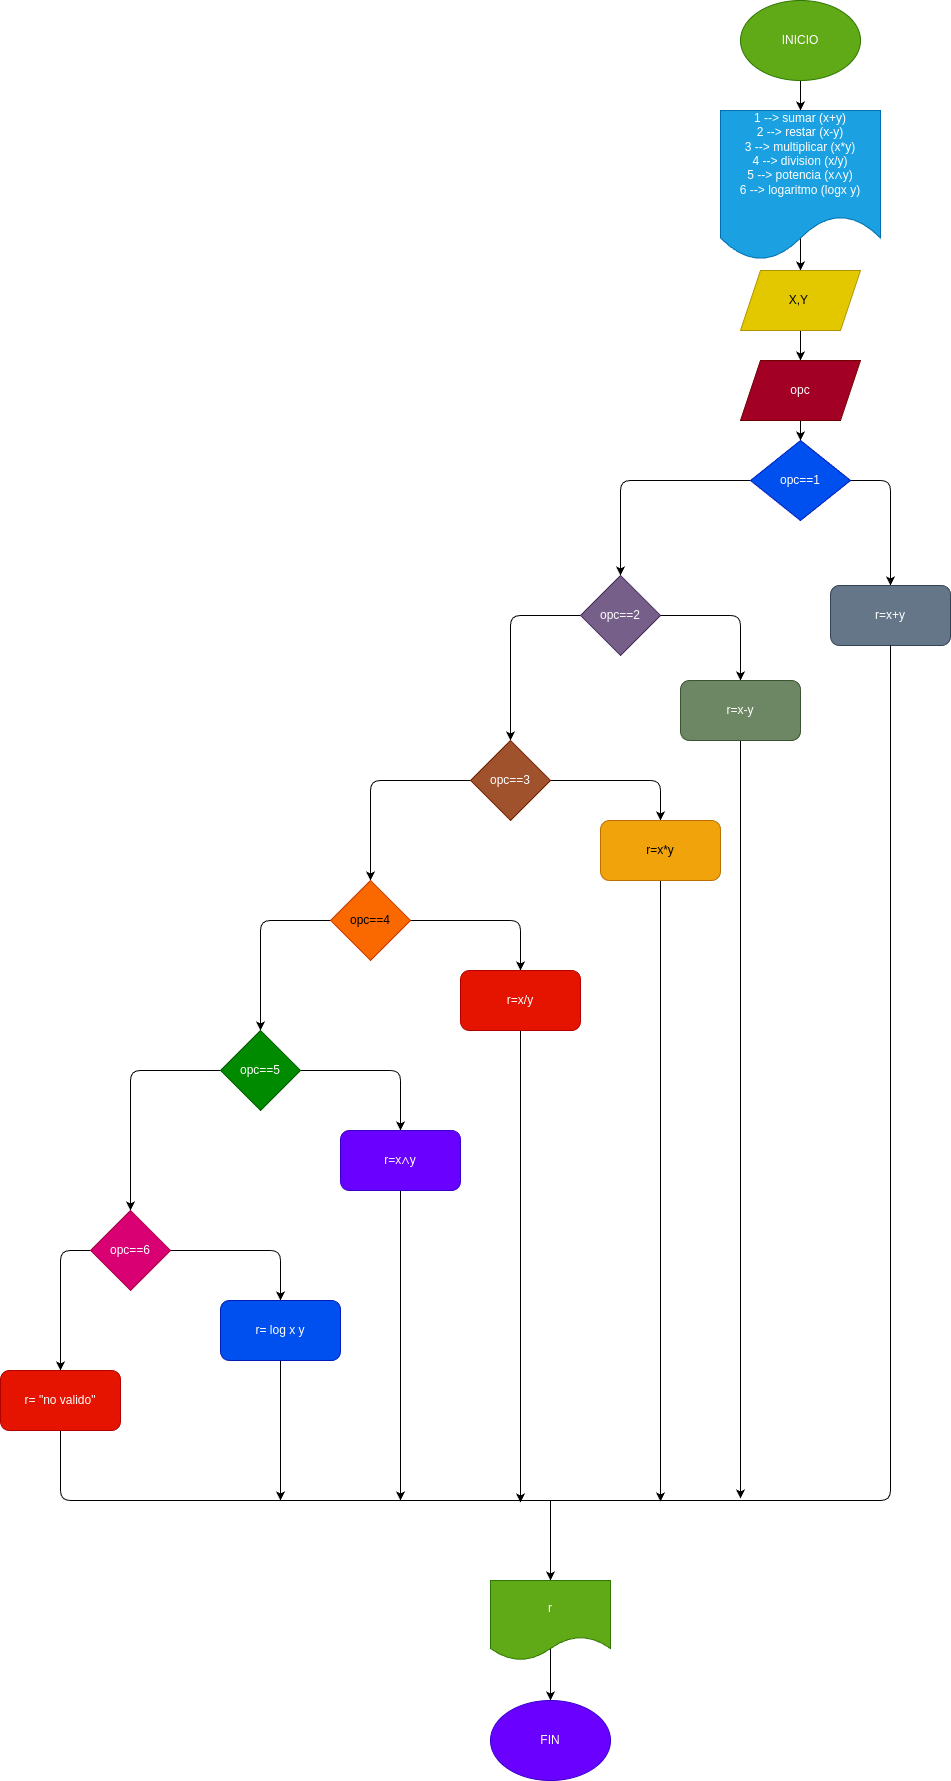

The diagram above was exported from draw.io. Its source (the exported page's mxGraphModel, read from the mxfile embedded in the PNG):
<mxGraphModel dx="572" dy="1847" grid="1" gridSize="10" guides="1" tooltips="1" connect="1" arrows="1" fold="1" page="1" pageScale="1" pageWidth="980" pageHeight="1390" math="0" shadow="0">
  <root>
    <mxCell id="0" />
    <mxCell id="1" parent="0" />
    <mxCell id="52" style="edgeStyle=none;html=1;exitX=0.5;exitY=0;exitDx=0;exitDy=0;entryX=0.5;entryY=0;entryDx=0;entryDy=0;endArrow=classic;endFill=1;" edge="1" parent="1" source="4" target="5">
      <mxGeometry relative="1" as="geometry" />
    </mxCell>
    <mxCell id="4" value="1 --&amp;gt; sumar (x+y)&lt;br&gt;2 --&amp;gt; restar (x-y)&lt;br&gt;3 --&amp;gt; multiplicar (x*y)&lt;br&gt;4 --&amp;gt; division (x/y)&lt;br&gt;5 --&amp;gt; potencia (x&lt;span style=&quot;font-family: Arial, Helvetica, sans-serif; text-align: start;&quot;&gt;&lt;font style=&quot;font-size: 12px;&quot; color=&quot;#ffffff&quot;&gt;∧y)&lt;br&gt;&lt;/font&gt;&lt;font style=&quot;font-size: 12px;&quot; color=&quot;#ffffff&quot;&gt;6 --&amp;gt; logaritmo (logx y)&lt;br&gt;&amp;nbsp;&lt;/font&gt;&lt;/span&gt;&lt;span style=&quot;color: rgb(0, 0, 0); font-family: Arial, Helvetica, sans-serif; font-size: medium; text-align: start;&quot;&gt;&amp;nbsp;&lt;/span&gt;" style="shape=document;whiteSpace=wrap;html=1;boundedLbl=1;fillColor=#1ba1e2;fontColor=#ffffff;strokeColor=#006EAF;" parent="1" vertex="1">
      <mxGeometry x="740" y="-1230" width="160" height="150" as="geometry" />
    </mxCell>
    <mxCell id="54" style="edgeStyle=none;html=1;exitX=0.5;exitY=1;exitDx=0;exitDy=0;entryX=0.5;entryY=0;entryDx=0;entryDy=0;endArrow=classic;endFill=1;" edge="1" parent="1" source="5" target="8">
      <mxGeometry relative="1" as="geometry" />
    </mxCell>
    <mxCell id="5" value="X,Y&amp;nbsp;" style="shape=parallelogram;perimeter=parallelogramPerimeter;whiteSpace=wrap;html=1;fixedSize=1;fillColor=#e3c800;fontColor=#000000;strokeColor=#B09500;" parent="1" vertex="1">
      <mxGeometry x="760" y="-1070" width="120" height="60" as="geometry" />
    </mxCell>
    <mxCell id="11" style="edgeStyle=none;html=1;exitX=1;exitY=0.5;exitDx=0;exitDy=0;entryX=0.5;entryY=0;entryDx=0;entryDy=0;fontSize=12;fontColor=#FFFFFF;" parent="1" source="6" target="9" edge="1">
      <mxGeometry relative="1" as="geometry">
        <Array as="points">
          <mxPoint x="910" y="-860" />
        </Array>
      </mxGeometry>
    </mxCell>
    <mxCell id="21" style="edgeStyle=none;html=1;exitX=0;exitY=0.5;exitDx=0;exitDy=0;entryX=0.5;entryY=0;entryDx=0;entryDy=0;" edge="1" parent="1" source="6" target="10">
      <mxGeometry relative="1" as="geometry">
        <Array as="points">
          <mxPoint x="640" y="-860" />
        </Array>
      </mxGeometry>
    </mxCell>
    <mxCell id="6" value="opc==1" style="rhombus;whiteSpace=wrap;html=1;fontSize=12;fontColor=#ffffff;fillColor=#0050ef;strokeColor=#001DBC;" parent="1" vertex="1">
      <mxGeometry x="770" y="-900" width="100" height="80" as="geometry" />
    </mxCell>
    <mxCell id="57" style="edgeStyle=none;html=1;exitX=0.5;exitY=1;exitDx=0;exitDy=0;entryX=0.5;entryY=0;entryDx=0;entryDy=0;endArrow=classic;endFill=1;" edge="1" parent="1" source="8" target="6">
      <mxGeometry relative="1" as="geometry" />
    </mxCell>
    <mxCell id="8" value="opc" style="shape=parallelogram;perimeter=parallelogramPerimeter;whiteSpace=wrap;html=1;fixedSize=1;fontSize=12;fontColor=#ffffff;fillColor=#a20025;strokeColor=#6F0000;" parent="1" vertex="1">
      <mxGeometry x="760" y="-980" width="120" height="60" as="geometry" />
    </mxCell>
    <mxCell id="9" value="r=x+y" style="rounded=1;whiteSpace=wrap;html=1;fontSize=12;fontColor=#ffffff;fillColor=#647687;strokeColor=#314354;" parent="1" vertex="1">
      <mxGeometry x="850" y="-755" width="120" height="60" as="geometry" />
    </mxCell>
    <mxCell id="20" style="edgeStyle=none;html=1;exitX=1;exitY=0.5;exitDx=0;exitDy=0;entryX=0.5;entryY=0;entryDx=0;entryDy=0;" edge="1" parent="1" source="10" target="13">
      <mxGeometry relative="1" as="geometry">
        <Array as="points">
          <mxPoint x="760" y="-725" />
        </Array>
      </mxGeometry>
    </mxCell>
    <mxCell id="23" style="edgeStyle=none;html=1;exitX=0;exitY=0.5;exitDx=0;exitDy=0;entryX=0.5;entryY=0;entryDx=0;entryDy=0;" edge="1" parent="1" source="10" target="22">
      <mxGeometry relative="1" as="geometry">
        <Array as="points">
          <mxPoint x="530" y="-725" />
        </Array>
      </mxGeometry>
    </mxCell>
    <mxCell id="10" value="opc==2" style="rhombus;whiteSpace=wrap;html=1;fontSize=12;fontColor=#ffffff;fillColor=#76608a;strokeColor=#432D57;" parent="1" vertex="1">
      <mxGeometry x="600" y="-765" width="80" height="80" as="geometry" />
    </mxCell>
    <mxCell id="45" style="edgeStyle=none;html=1;exitX=0.5;exitY=1;exitDx=0;exitDy=0;endArrow=classic;endFill=1;" edge="1" parent="1" source="13">
      <mxGeometry relative="1" as="geometry">
        <mxPoint x="760" y="158" as="targetPoint" />
      </mxGeometry>
    </mxCell>
    <mxCell id="13" value="r=x-y" style="rounded=1;whiteSpace=wrap;html=1;fontSize=12;fontColor=#ffffff;fillColor=#6d8764;strokeColor=#3A5431;" parent="1" vertex="1">
      <mxGeometry x="700" y="-660" width="120" height="60" as="geometry" />
    </mxCell>
    <mxCell id="51" style="edgeStyle=none;html=1;exitX=0.5;exitY=1;exitDx=0;exitDy=0;entryX=0.5;entryY=0;entryDx=0;entryDy=0;endArrow=classic;endFill=1;" edge="1" parent="1" source="19" target="4">
      <mxGeometry relative="1" as="geometry" />
    </mxCell>
    <mxCell id="19" value="INICIO" style="ellipse;whiteSpace=wrap;html=1;fillColor=#60a917;fontColor=#ffffff;strokeColor=#2D7600;" vertex="1" parent="1">
      <mxGeometry x="760" y="-1340" width="120" height="80" as="geometry" />
    </mxCell>
    <mxCell id="25" style="edgeStyle=none;html=1;exitX=1;exitY=0.5;exitDx=0;exitDy=0;entryX=0.5;entryY=0;entryDx=0;entryDy=0;" edge="1" parent="1" source="22" target="24">
      <mxGeometry relative="1" as="geometry">
        <Array as="points">
          <mxPoint x="680" y="-560" />
        </Array>
      </mxGeometry>
    </mxCell>
    <mxCell id="28" style="edgeStyle=none;html=1;exitX=0;exitY=0.5;exitDx=0;exitDy=0;entryX=0.5;entryY=0;entryDx=0;entryDy=0;" edge="1" parent="1" source="22" target="26">
      <mxGeometry relative="1" as="geometry">
        <Array as="points">
          <mxPoint x="390" y="-560" />
        </Array>
      </mxGeometry>
    </mxCell>
    <mxCell id="22" value="opc==3" style="rhombus;whiteSpace=wrap;html=1;fillColor=#a0522d;strokeColor=#6D1F00;fontColor=#ffffff;" vertex="1" parent="1">
      <mxGeometry x="490" y="-600" width="80" height="80" as="geometry" />
    </mxCell>
    <mxCell id="44" style="edgeStyle=none;html=1;exitX=0.5;exitY=1;exitDx=0;exitDy=0;endArrow=classic;endFill=1;" edge="1" parent="1" source="24">
      <mxGeometry relative="1" as="geometry">
        <mxPoint x="680" y="161" as="targetPoint" />
      </mxGeometry>
    </mxCell>
    <mxCell id="24" value="r=x*y" style="rounded=1;whiteSpace=wrap;html=1;fillColor=#f0a30a;fontColor=#000000;strokeColor=#BD7000;" vertex="1" parent="1">
      <mxGeometry x="620" y="-520" width="120" height="60" as="geometry" />
    </mxCell>
    <mxCell id="29" style="edgeStyle=none;html=1;exitX=1;exitY=0.5;exitDx=0;exitDy=0;entryX=0.5;entryY=0;entryDx=0;entryDy=0;" edge="1" parent="1" source="26" target="27">
      <mxGeometry relative="1" as="geometry">
        <Array as="points">
          <mxPoint x="540" y="-420" />
        </Array>
      </mxGeometry>
    </mxCell>
    <mxCell id="32" style="edgeStyle=none;html=1;exitX=0;exitY=0.5;exitDx=0;exitDy=0;entryX=0.5;entryY=0;entryDx=0;entryDy=0;" edge="1" parent="1" source="26" target="30">
      <mxGeometry relative="1" as="geometry">
        <Array as="points">
          <mxPoint x="280" y="-420" />
        </Array>
      </mxGeometry>
    </mxCell>
    <mxCell id="26" value="opc==4" style="rhombus;whiteSpace=wrap;html=1;fillColor=#fa6800;fontColor=#000000;strokeColor=#C73500;" vertex="1" parent="1">
      <mxGeometry x="350" y="-460" width="80" height="80" as="geometry" />
    </mxCell>
    <mxCell id="43" style="edgeStyle=none;html=1;exitX=0.5;exitY=1;exitDx=0;exitDy=0;endArrow=classic;endFill=1;" edge="1" parent="1" source="27">
      <mxGeometry relative="1" as="geometry">
        <mxPoint x="540" y="162" as="targetPoint" />
        <Array as="points">
          <mxPoint x="540" y="140" />
        </Array>
      </mxGeometry>
    </mxCell>
    <mxCell id="27" value="r=x/y" style="rounded=1;whiteSpace=wrap;html=1;fillColor=#e51400;fontColor=#ffffff;strokeColor=#B20000;" vertex="1" parent="1">
      <mxGeometry x="480" y="-370" width="120" height="60" as="geometry" />
    </mxCell>
    <mxCell id="33" style="edgeStyle=none;html=1;exitX=1;exitY=0.5;exitDx=0;exitDy=0;entryX=0.5;entryY=0;entryDx=0;entryDy=0;" edge="1" parent="1" source="30" target="31">
      <mxGeometry relative="1" as="geometry">
        <Array as="points">
          <mxPoint x="420" y="-270" />
        </Array>
      </mxGeometry>
    </mxCell>
    <mxCell id="35" style="edgeStyle=none;html=1;exitX=0;exitY=0.5;exitDx=0;exitDy=0;entryX=0.5;entryY=0;entryDx=0;entryDy=0;" edge="1" parent="1" source="30" target="34">
      <mxGeometry relative="1" as="geometry">
        <Array as="points">
          <mxPoint x="150" y="-270" />
        </Array>
      </mxGeometry>
    </mxCell>
    <mxCell id="30" value="opc==5" style="rhombus;whiteSpace=wrap;html=1;fillColor=#008a00;fontColor=#ffffff;strokeColor=#005700;" vertex="1" parent="1">
      <mxGeometry x="240" y="-310" width="80" height="80" as="geometry" />
    </mxCell>
    <mxCell id="42" style="edgeStyle=none;html=1;exitX=0.5;exitY=1;exitDx=0;exitDy=0;endArrow=classic;endFill=1;" edge="1" parent="1" source="31">
      <mxGeometry relative="1" as="geometry">
        <mxPoint x="420" y="160" as="targetPoint" />
      </mxGeometry>
    </mxCell>
    <mxCell id="31" value="r=x&lt;span style=&quot;color: rgb(255, 255, 255); font-family: Arial, Helvetica, sans-serif; text-align: start;&quot;&gt;∧y&lt;/span&gt;" style="rounded=1;whiteSpace=wrap;html=1;fillColor=#6a00ff;strokeColor=#3700CC;fontColor=#ffffff;" vertex="1" parent="1">
      <mxGeometry x="360" y="-210" width="120" height="60" as="geometry" />
    </mxCell>
    <mxCell id="37" style="edgeStyle=none;html=1;exitX=1;exitY=0.5;exitDx=0;exitDy=0;entryX=0.5;entryY=0;entryDx=0;entryDy=0;" edge="1" parent="1" source="34" target="36">
      <mxGeometry relative="1" as="geometry">
        <Array as="points">
          <mxPoint x="300" y="-90" />
        </Array>
      </mxGeometry>
    </mxCell>
    <mxCell id="39" style="edgeStyle=none;html=1;exitX=0;exitY=0.5;exitDx=0;exitDy=0;entryX=0.5;entryY=0;entryDx=0;entryDy=0;" edge="1" parent="1" source="34" target="38">
      <mxGeometry relative="1" as="geometry">
        <Array as="points">
          <mxPoint x="80" y="-90" />
        </Array>
      </mxGeometry>
    </mxCell>
    <mxCell id="34" value="opc==6" style="rhombus;whiteSpace=wrap;html=1;fillColor=#d80073;fontColor=#ffffff;strokeColor=#A50040;" vertex="1" parent="1">
      <mxGeometry x="110" y="-130" width="80" height="80" as="geometry" />
    </mxCell>
    <mxCell id="41" style="edgeStyle=none;html=1;exitX=0.5;exitY=1;exitDx=0;exitDy=0;endArrow=classic;endFill=1;" edge="1" parent="1" source="36">
      <mxGeometry relative="1" as="geometry">
        <mxPoint x="300" y="160" as="targetPoint" />
      </mxGeometry>
    </mxCell>
    <mxCell id="36" value="r= log x y" style="rounded=1;whiteSpace=wrap;html=1;fillColor=#0050ef;fontColor=#ffffff;strokeColor=#001DBC;" vertex="1" parent="1">
      <mxGeometry x="240" y="-40" width="120" height="60" as="geometry" />
    </mxCell>
    <mxCell id="40" style="edgeStyle=none;html=1;exitX=0.5;exitY=1;exitDx=0;exitDy=0;entryX=0.5;entryY=1;entryDx=0;entryDy=0;endArrow=none;endFill=0;" edge="1" parent="1" source="38" target="9">
      <mxGeometry relative="1" as="geometry">
        <Array as="points">
          <mxPoint x="80" y="160" />
          <mxPoint x="410" y="160" />
          <mxPoint x="550" y="160" />
          <mxPoint x="910" y="160" />
        </Array>
      </mxGeometry>
    </mxCell>
    <mxCell id="38" value="r= &quot;no valido&quot;" style="rounded=1;whiteSpace=wrap;html=1;fillColor=#e51400;fontColor=#ffffff;strokeColor=#B20000;" vertex="1" parent="1">
      <mxGeometry x="20" y="30" width="120" height="60" as="geometry" />
    </mxCell>
    <mxCell id="47" value="" style="endArrow=classic;html=1;" edge="1" parent="1">
      <mxGeometry width="50" height="50" relative="1" as="geometry">
        <mxPoint x="570" y="160" as="sourcePoint" />
        <mxPoint x="570" y="240" as="targetPoint" />
        <Array as="points">
          <mxPoint x="570" y="200" />
          <mxPoint x="570" y="180" />
        </Array>
      </mxGeometry>
    </mxCell>
    <mxCell id="50" style="edgeStyle=none;html=1;exitX=0.5;exitY=0;exitDx=0;exitDy=0;entryX=0.5;entryY=0;entryDx=0;entryDy=0;endArrow=classic;endFill=1;" edge="1" parent="1" source="48" target="49">
      <mxGeometry relative="1" as="geometry" />
    </mxCell>
    <mxCell id="48" value="r" style="shape=document;whiteSpace=wrap;html=1;boundedLbl=1;fillColor=#60a917;fontColor=#ffffff;strokeColor=#2D7600;" vertex="1" parent="1">
      <mxGeometry x="510" y="240" width="120" height="80" as="geometry" />
    </mxCell>
    <mxCell id="49" value="FIN" style="ellipse;whiteSpace=wrap;html=1;fillColor=#6a00ff;fontColor=#ffffff;strokeColor=#3700CC;" vertex="1" parent="1">
      <mxGeometry x="510" y="360" width="120" height="80" as="geometry" />
    </mxCell>
  </root>
</mxGraphModel>